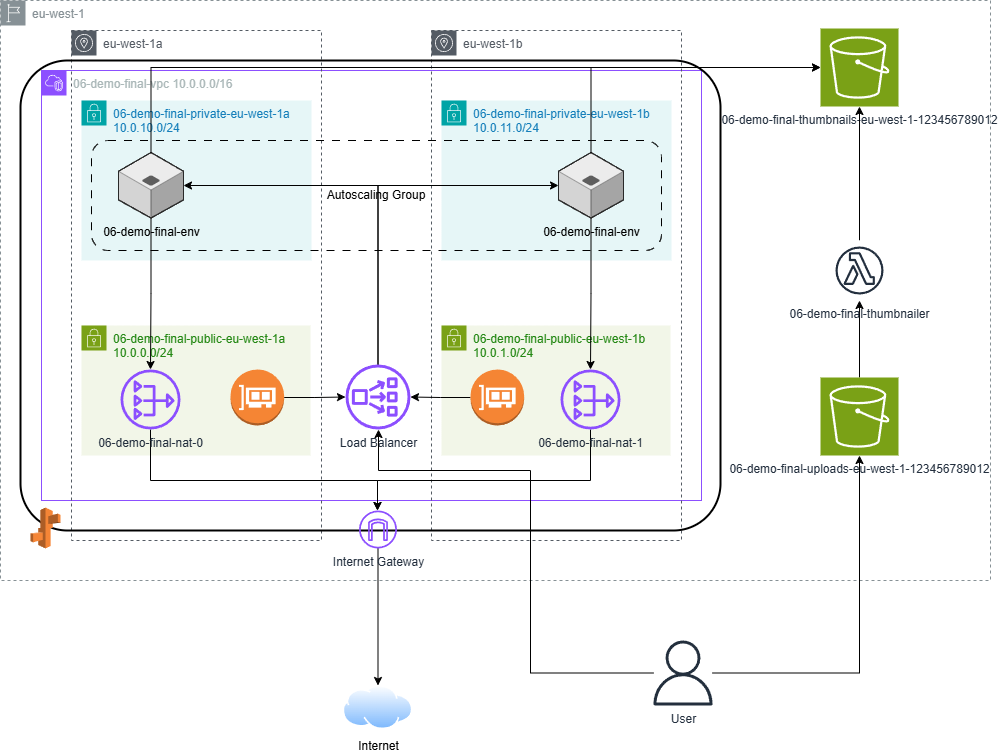

The diagram above was exported from draw.io. Its source (the exported page's mxGraphModel, read from the mxfile embedded in the PNG):
<mxGraphModel dx="2276" dy="841" grid="1" gridSize="10" guides="1" tooltips="1" connect="1" arrows="1" fold="1" page="1" pageScale="1" pageWidth="850" pageHeight="1100" math="0" shadow="0">
  <root>
    <mxCell id="0" />
    <mxCell id="1" parent="0" />
    <mxCell id="X3JbTuXewOvA6lat_xMH-1" value="eu-west-1" style="sketch=0;outlineConnect=0;gradientColor=none;html=1;whiteSpace=wrap;fontSize=12;fontStyle=0;shape=mxgraph.aws4.group;grIcon=mxgraph.aws4.group_region;strokeColor=#879196;fillColor=none;verticalAlign=top;align=left;spacingLeft=30;fontColor=#879196;dashed=1;" vertex="1" parent="1">
      <mxGeometry x="-10" y="40" width="990" height="580" as="geometry" />
    </mxCell>
    <mxCell id="X3JbTuXewOvA6lat_xMH-14" value="&lt;div&gt;06-demo-final-vpc&amp;nbsp;&lt;span style=&quot;background-color: transparent; color: light-dark(rgb(170, 183, 184), rgb(74, 85, 86));&quot;&gt;10.0.0.0/16&lt;/span&gt;&lt;/div&gt;" style="points=[[0,0],[0.25,0],[0.5,0],[0.75,0],[1,0],[1,0.25],[1,0.5],[1,0.75],[1,1],[0.75,1],[0.5,1],[0.25,1],[0,1],[0,0.75],[0,0.5],[0,0.25]];outlineConnect=0;gradientColor=none;html=1;whiteSpace=wrap;fontSize=12;fontStyle=0;container=1;pointerEvents=0;collapsible=0;recursiveResize=0;shape=mxgraph.aws4.group;grIcon=mxgraph.aws4.group_vpc2;strokeColor=#8C4FFF;fillColor=none;verticalAlign=top;align=left;spacingLeft=30;fontColor=#AAB7B8;dashed=0;" vertex="1" parent="1">
      <mxGeometry x="31" y="110" width="660" height="430" as="geometry" />
    </mxCell>
    <mxCell id="X3JbTuXewOvA6lat_xMH-15" value="eu-west-1a" style="sketch=0;outlineConnect=0;gradientColor=none;html=1;whiteSpace=wrap;fontSize=12;fontStyle=0;shape=mxgraph.aws4.group;grIcon=mxgraph.aws4.group_availability_zone;strokeColor=#545B64;fillColor=none;verticalAlign=top;align=left;spacingLeft=30;fontColor=#545B64;dashed=1;" vertex="1" parent="1">
      <mxGeometry x="61" y="70" width="250" height="510" as="geometry" />
    </mxCell>
    <mxCell id="X3JbTuXewOvA6lat_xMH-16" value="eu-west-1b" style="sketch=0;outlineConnect=0;gradientColor=none;html=1;whiteSpace=wrap;fontSize=12;fontStyle=0;shape=mxgraph.aws4.group;grIcon=mxgraph.aws4.group_availability_zone;strokeColor=#545B64;fillColor=none;verticalAlign=top;align=left;spacingLeft=30;fontColor=#545B64;dashed=1;" vertex="1" parent="1">
      <mxGeometry x="421" y="70" width="250" height="510" as="geometry" />
    </mxCell>
    <mxCell id="X3JbTuXewOvA6lat_xMH-20" value="&lt;div&gt;06-demo-final-private-eu-west-1a&lt;/div&gt;&lt;div&gt;10.0.10.0/24&lt;/div&gt;" style="points=[[0,0],[0.25,0],[0.5,0],[0.75,0],[1,0],[1,0.25],[1,0.5],[1,0.75],[1,1],[0.75,1],[0.5,1],[0.25,1],[0,1],[0,0.75],[0,0.5],[0,0.25]];outlineConnect=0;gradientColor=none;html=1;whiteSpace=wrap;fontSize=12;fontStyle=0;container=1;pointerEvents=0;collapsible=0;recursiveResize=0;shape=mxgraph.aws4.group;grIcon=mxgraph.aws4.group_security_group;grStroke=0;strokeColor=#00A4A6;fillColor=#E6F6F7;verticalAlign=top;align=left;spacingLeft=30;fontColor=#147EBA;dashed=0;" vertex="1" parent="1">
      <mxGeometry x="71" y="140" width="230" height="160" as="geometry" />
    </mxCell>
    <mxCell id="X3JbTuXewOvA6lat_xMH-21" value="&lt;div&gt;06-demo-final-private-eu-west-1b&lt;/div&gt;&lt;div&gt;10.0.11.0/24&lt;/div&gt;" style="points=[[0,0],[0.25,0],[0.5,0],[0.75,0],[1,0],[1,0.25],[1,0.5],[1,0.75],[1,1],[0.75,1],[0.5,1],[0.25,1],[0,1],[0,0.75],[0,0.5],[0,0.25]];outlineConnect=0;gradientColor=none;html=1;whiteSpace=wrap;fontSize=12;fontStyle=0;container=1;pointerEvents=0;collapsible=0;recursiveResize=0;shape=mxgraph.aws4.group;grIcon=mxgraph.aws4.group_security_group;grStroke=0;strokeColor=#00A4A6;fillColor=#E6F6F7;verticalAlign=top;align=left;spacingLeft=30;fontColor=#147EBA;dashed=0;" vertex="1" parent="1">
      <mxGeometry x="431" y="140" width="230" height="160" as="geometry" />
    </mxCell>
    <mxCell id="X3JbTuXewOvA6lat_xMH-24" value="Autoscaling Group" style="rounded=1;whiteSpace=wrap;html=1;fillColor=none;dashed=1;dashPattern=8 8;" vertex="1" parent="X3JbTuXewOvA6lat_xMH-21">
      <mxGeometry x="-350" y="40" width="570" height="110" as="geometry" />
    </mxCell>
    <mxCell id="X3JbTuXewOvA6lat_xMH-25" value="" style="rounded=1;arcSize=10;dashed=0;fillColor=none;gradientColor=none;strokeWidth=2;" vertex="1" parent="1">
      <mxGeometry x="10" y="100" width="700" height="470" as="geometry" />
    </mxCell>
    <mxCell id="X3JbTuXewOvA6lat_xMH-26" value="" style="dashed=0;html=1;shape=mxgraph.aws3.elastic_beanstalk;fillColor=#F58536;gradientColor=none;dashed=0;" vertex="1" parent="1">
      <mxGeometry x="20" y="547" width="30" height="41" as="geometry" />
    </mxCell>
    <mxCell id="X3JbTuXewOvA6lat_xMH-28" value="&lt;div&gt;06-demo-final-public-eu-west-1a&lt;/div&gt;&lt;div&gt;10.0.0.0/24&lt;/div&gt;" style="points=[[0,0],[0.25,0],[0.5,0],[0.75,0],[1,0],[1,0.25],[1,0.5],[1,0.75],[1,1],[0.75,1],[0.5,1],[0.25,1],[0,1],[0,0.75],[0,0.5],[0,0.25]];outlineConnect=0;gradientColor=none;html=1;whiteSpace=wrap;fontSize=12;fontStyle=0;container=1;pointerEvents=0;collapsible=0;recursiveResize=0;shape=mxgraph.aws4.group;grIcon=mxgraph.aws4.group_security_group;grStroke=0;strokeColor=#7AA116;fillColor=#F2F6E8;verticalAlign=top;align=left;spacingLeft=30;fontColor=#248814;dashed=0;" vertex="1" parent="1">
      <mxGeometry x="71" y="365" width="229" height="130" as="geometry" />
    </mxCell>
    <mxCell id="X3JbTuXewOvA6lat_xMH-29" value="&lt;div&gt;06-demo-final-public-eu-west-1b&lt;/div&gt;&lt;div&gt;10.0.1.0/24&lt;/div&gt;" style="points=[[0,0],[0.25,0],[0.5,0],[0.75,0],[1,0],[1,0.25],[1,0.5],[1,0.75],[1,1],[0.75,1],[0.5,1],[0.25,1],[0,1],[0,0.75],[0,0.5],[0,0.25]];outlineConnect=0;gradientColor=none;html=1;whiteSpace=wrap;fontSize=12;fontStyle=0;container=1;pointerEvents=0;collapsible=0;recursiveResize=0;shape=mxgraph.aws4.group;grIcon=mxgraph.aws4.group_security_group;grStroke=0;strokeColor=#7AA116;fillColor=#F2F6E8;verticalAlign=top;align=left;spacingLeft=30;fontColor=#248814;dashed=0;" vertex="1" parent="1">
      <mxGeometry x="431" y="365" width="229" height="130" as="geometry" />
    </mxCell>
    <mxCell id="X3JbTuXewOvA6lat_xMH-44" style="edgeStyle=orthogonalEdgeStyle;rounded=0;orthogonalLoop=1;jettySize=auto;html=1;" edge="1" parent="1" source="X3JbTuXewOvA6lat_xMH-30" target="X3JbTuXewOvA6lat_xMH-40">
      <mxGeometry relative="1" as="geometry">
        <Array as="points">
          <mxPoint x="368" y="225" />
        </Array>
      </mxGeometry>
    </mxCell>
    <mxCell id="X3JbTuXewOvA6lat_xMH-45" style="edgeStyle=orthogonalEdgeStyle;rounded=0;orthogonalLoop=1;jettySize=auto;html=1;" edge="1" parent="1" source="X3JbTuXewOvA6lat_xMH-30" target="X3JbTuXewOvA6lat_xMH-41">
      <mxGeometry relative="1" as="geometry">
        <Array as="points">
          <mxPoint x="368" y="225" />
        </Array>
      </mxGeometry>
    </mxCell>
    <mxCell id="X3JbTuXewOvA6lat_xMH-30" value="Load Balancer" style="sketch=0;outlineConnect=0;fontColor=#232F3E;gradientColor=none;fillColor=#8C4FFF;strokeColor=none;dashed=0;verticalLabelPosition=bottom;verticalAlign=top;align=center;html=1;fontSize=12;fontStyle=0;aspect=fixed;pointerEvents=1;shape=mxgraph.aws4.network_load_balancer;" vertex="1" parent="1">
      <mxGeometry x="335" y="404" width="65" height="65" as="geometry" />
    </mxCell>
    <mxCell id="X3JbTuXewOvA6lat_xMH-34" style="edgeStyle=orthogonalEdgeStyle;rounded=0;orthogonalLoop=1;jettySize=auto;html=1;" edge="1" parent="1" source="X3JbTuXewOvA6lat_xMH-31" target="X3JbTuXewOvA6lat_xMH-30">
      <mxGeometry relative="1" as="geometry" />
    </mxCell>
    <mxCell id="X3JbTuXewOvA6lat_xMH-31" value="" style="outlineConnect=0;dashed=0;verticalLabelPosition=bottom;verticalAlign=top;align=center;html=1;shape=mxgraph.aws3.elastic_network_interface;fillColor=#F58534;gradientColor=none;aspect=fixed;" vertex="1" parent="1">
      <mxGeometry x="460" y="409" width="53.67" height="56" as="geometry" />
    </mxCell>
    <mxCell id="X3JbTuXewOvA6lat_xMH-33" style="edgeStyle=orthogonalEdgeStyle;rounded=0;orthogonalLoop=1;jettySize=auto;html=1;" edge="1" parent="1" source="X3JbTuXewOvA6lat_xMH-32" target="X3JbTuXewOvA6lat_xMH-30">
      <mxGeometry relative="1" as="geometry" />
    </mxCell>
    <mxCell id="X3JbTuXewOvA6lat_xMH-32" value="" style="outlineConnect=0;dashed=0;verticalLabelPosition=bottom;verticalAlign=top;align=center;html=1;shape=mxgraph.aws3.elastic_network_interface;fillColor=#F58534;gradientColor=none;aspect=fixed;" vertex="1" parent="1">
      <mxGeometry x="220" y="409" width="53.67" height="56" as="geometry" />
    </mxCell>
    <mxCell id="X3JbTuXewOvA6lat_xMH-38" style="edgeStyle=orthogonalEdgeStyle;rounded=0;orthogonalLoop=1;jettySize=auto;html=1;" edge="1" parent="1" source="X3JbTuXewOvA6lat_xMH-35" target="X3JbTuXewOvA6lat_xMH-17">
      <mxGeometry relative="1" as="geometry">
        <Array as="points">
          <mxPoint x="140" y="520" />
          <mxPoint x="367" y="520" />
        </Array>
      </mxGeometry>
    </mxCell>
    <mxCell id="X3JbTuXewOvA6lat_xMH-35" value="&lt;div&gt;06-demo-final-nat-0&lt;/div&gt;" style="sketch=0;outlineConnect=0;fontColor=#232F3E;gradientColor=none;fillColor=#8C4FFF;strokeColor=none;dashed=0;verticalLabelPosition=bottom;verticalAlign=top;align=center;html=1;fontSize=12;fontStyle=0;aspect=fixed;pointerEvents=1;shape=mxgraph.aws4.nat_gateway;" vertex="1" parent="1">
      <mxGeometry x="110" y="409" width="60" height="60" as="geometry" />
    </mxCell>
    <mxCell id="X3JbTuXewOvA6lat_xMH-39" style="edgeStyle=orthogonalEdgeStyle;rounded=0;orthogonalLoop=1;jettySize=auto;html=1;" edge="1" parent="1" source="X3JbTuXewOvA6lat_xMH-36" target="X3JbTuXewOvA6lat_xMH-17">
      <mxGeometry relative="1" as="geometry">
        <Array as="points">
          <mxPoint x="580" y="520" />
          <mxPoint x="367" y="520" />
        </Array>
      </mxGeometry>
    </mxCell>
    <mxCell id="X3JbTuXewOvA6lat_xMH-36" value="&lt;div&gt;06-demo-final-nat-1&lt;/div&gt;" style="sketch=0;outlineConnect=0;fontColor=#232F3E;gradientColor=none;fillColor=#8C4FFF;strokeColor=none;dashed=0;verticalLabelPosition=bottom;verticalAlign=top;align=center;html=1;fontSize=12;fontStyle=0;aspect=fixed;pointerEvents=1;shape=mxgraph.aws4.nat_gateway;" vertex="1" parent="1">
      <mxGeometry x="550" y="409" width="60" height="60" as="geometry" />
    </mxCell>
    <mxCell id="X3JbTuXewOvA6lat_xMH-42" style="edgeStyle=orthogonalEdgeStyle;rounded=0;orthogonalLoop=1;jettySize=auto;html=1;" edge="1" parent="1" source="X3JbTuXewOvA6lat_xMH-40" target="X3JbTuXewOvA6lat_xMH-35">
      <mxGeometry relative="1" as="geometry" />
    </mxCell>
    <mxCell id="X3JbTuXewOvA6lat_xMH-40" value="06-demo-final-env" style="verticalLabelPosition=bottom;html=1;verticalAlign=top;strokeWidth=1;align=center;outlineConnect=0;dashed=0;outlineConnect=0;shape=mxgraph.aws3d.application_server;fillColor=#ECECEC;strokeColor=#5E5E5E;aspect=fixed;" vertex="1" parent="1">
      <mxGeometry x="108" y="192" width="65" height="65.53" as="geometry" />
    </mxCell>
    <mxCell id="X3JbTuXewOvA6lat_xMH-43" style="edgeStyle=orthogonalEdgeStyle;rounded=0;orthogonalLoop=1;jettySize=auto;html=1;" edge="1" parent="1" source="X3JbTuXewOvA6lat_xMH-41" target="X3JbTuXewOvA6lat_xMH-36">
      <mxGeometry relative="1" as="geometry" />
    </mxCell>
    <mxCell id="X3JbTuXewOvA6lat_xMH-41" value="06-demo-final-env" style="verticalLabelPosition=bottom;html=1;verticalAlign=top;strokeWidth=1;align=center;outlineConnect=0;dashed=0;outlineConnect=0;shape=mxgraph.aws3d.application_server;fillColor=#ECECEC;strokeColor=#5E5E5E;aspect=fixed;" vertex="1" parent="1">
      <mxGeometry x="548" y="192" width="65" height="65.53" as="geometry" />
    </mxCell>
    <mxCell id="X3JbTuXewOvA6lat_xMH-59" style="edgeStyle=orthogonalEdgeStyle;rounded=0;orthogonalLoop=1;jettySize=auto;html=1;" edge="1" parent="1" source="X3JbTuXewOvA6lat_xMH-17" target="X3JbTuXewOvA6lat_xMH-58">
      <mxGeometry relative="1" as="geometry" />
    </mxCell>
    <mxCell id="X3JbTuXewOvA6lat_xMH-17" value="Internet Gateway" style="sketch=0;outlineConnect=0;fontColor=#232F3E;gradientColor=none;fillColor=#8C4FFF;strokeColor=none;dashed=0;verticalLabelPosition=bottom;verticalAlign=top;align=center;html=1;fontSize=12;fontStyle=0;aspect=fixed;pointerEvents=1;shape=mxgraph.aws4.internet_gateway;" vertex="1" parent="1">
      <mxGeometry x="348.5" y="550" width="38" height="38" as="geometry" />
    </mxCell>
    <mxCell id="X3JbTuXewOvA6lat_xMH-49" value="06-demo-final-thumbnails-eu-west-1-123456789012" style="sketch=0;points=[[0,0,0],[0.25,0,0],[0.5,0,0],[0.75,0,0],[1,0,0],[0,1,0],[0.25,1,0],[0.5,1,0],[0.75,1,0],[1,1,0],[0,0.25,0],[0,0.5,0],[0,0.75,0],[1,0.25,0],[1,0.5,0],[1,0.75,0]];outlineConnect=0;fontColor=#232F3E;fillColor=#7AA116;strokeColor=#ffffff;dashed=0;verticalLabelPosition=bottom;verticalAlign=top;align=center;html=1;fontSize=12;fontStyle=0;aspect=fixed;shape=mxgraph.aws4.resourceIcon;resIcon=mxgraph.aws4.s3;" vertex="1" parent="1">
      <mxGeometry x="810" y="68" width="78" height="78" as="geometry" />
    </mxCell>
    <mxCell id="X3JbTuXewOvA6lat_xMH-52" style="edgeStyle=orthogonalEdgeStyle;rounded=0;orthogonalLoop=1;jettySize=auto;html=1;" edge="1" parent="1" source="X3JbTuXewOvA6lat_xMH-50" target="X3JbTuXewOvA6lat_xMH-51">
      <mxGeometry relative="1" as="geometry" />
    </mxCell>
    <mxCell id="X3JbTuXewOvA6lat_xMH-50" value="06-demo-final-uploads-eu-west-1-123456789012" style="sketch=0;points=[[0,0,0],[0.25,0,0],[0.5,0,0],[0.75,0,0],[1,0,0],[0,1,0],[0.25,1,0],[0.5,1,0],[0.75,1,0],[1,1,0],[0,0.25,0],[0,0.5,0],[0,0.75,0],[1,0.25,0],[1,0.5,0],[1,0.75,0]];outlineConnect=0;fontColor=#232F3E;fillColor=#7AA116;strokeColor=#ffffff;dashed=0;verticalLabelPosition=bottom;verticalAlign=top;align=center;html=1;fontSize=12;fontStyle=0;aspect=fixed;shape=mxgraph.aws4.resourceIcon;resIcon=mxgraph.aws4.s3;" vertex="1" parent="1">
      <mxGeometry x="810" y="417" width="78" height="78" as="geometry" />
    </mxCell>
    <mxCell id="X3JbTuXewOvA6lat_xMH-53" style="edgeStyle=orthogonalEdgeStyle;rounded=0;orthogonalLoop=1;jettySize=auto;html=1;" edge="1" parent="1" source="X3JbTuXewOvA6lat_xMH-51" target="X3JbTuXewOvA6lat_xMH-49">
      <mxGeometry relative="1" as="geometry" />
    </mxCell>
    <mxCell id="X3JbTuXewOvA6lat_xMH-51" value="06-demo-final-thumbnailer" style="sketch=0;outlineConnect=0;fontColor=#232F3E;gradientColor=none;strokeColor=#232F3E;fillColor=#ffffff;dashed=0;verticalLabelPosition=bottom;verticalAlign=top;align=center;html=1;fontSize=12;fontStyle=0;aspect=fixed;shape=mxgraph.aws4.resourceIcon;resIcon=mxgraph.aws4.lambda_function;" vertex="1" parent="1">
      <mxGeometry x="819" y="280" width="60" height="60" as="geometry" />
    </mxCell>
    <mxCell id="X3JbTuXewOvA6lat_xMH-54" style="edgeStyle=orthogonalEdgeStyle;rounded=0;orthogonalLoop=1;jettySize=auto;html=1;entryX=0;entryY=0.5;entryDx=0;entryDy=0;entryPerimeter=0;" edge="1" parent="1" source="X3JbTuXewOvA6lat_xMH-41" target="X3JbTuXewOvA6lat_xMH-49">
      <mxGeometry relative="1" as="geometry">
        <Array as="points">
          <mxPoint x="581" y="107" />
        </Array>
      </mxGeometry>
    </mxCell>
    <mxCell id="X3JbTuXewOvA6lat_xMH-55" style="edgeStyle=orthogonalEdgeStyle;rounded=0;orthogonalLoop=1;jettySize=auto;html=1;entryX=0;entryY=0.5;entryDx=0;entryDy=0;entryPerimeter=0;" edge="1" parent="1" source="X3JbTuXewOvA6lat_xMH-40" target="X3JbTuXewOvA6lat_xMH-49">
      <mxGeometry relative="1" as="geometry">
        <Array as="points">
          <mxPoint x="141" y="107" />
        </Array>
      </mxGeometry>
    </mxCell>
    <mxCell id="X3JbTuXewOvA6lat_xMH-60" style="edgeStyle=orthogonalEdgeStyle;rounded=0;orthogonalLoop=1;jettySize=auto;html=1;" edge="1" parent="1" source="X3JbTuXewOvA6lat_xMH-57" target="X3JbTuXewOvA6lat_xMH-50">
      <mxGeometry relative="1" as="geometry" />
    </mxCell>
    <mxCell id="X3JbTuXewOvA6lat_xMH-61" style="edgeStyle=orthogonalEdgeStyle;rounded=0;orthogonalLoop=1;jettySize=auto;html=1;" edge="1" parent="1" source="X3JbTuXewOvA6lat_xMH-57" target="X3JbTuXewOvA6lat_xMH-30">
      <mxGeometry relative="1" as="geometry">
        <Array as="points">
          <mxPoint x="520" y="713" />
          <mxPoint x="520" y="510" />
          <mxPoint x="368" y="510" />
        </Array>
      </mxGeometry>
    </mxCell>
    <mxCell id="X3JbTuXewOvA6lat_xMH-57" value="User" style="sketch=0;outlineConnect=0;fontColor=#232F3E;gradientColor=none;fillColor=#232F3D;strokeColor=none;dashed=0;verticalLabelPosition=bottom;verticalAlign=top;align=center;html=1;fontSize=12;fontStyle=0;aspect=fixed;pointerEvents=1;shape=mxgraph.aws4.user;" vertex="1" parent="1">
      <mxGeometry x="640" y="680" width="65" height="65" as="geometry" />
    </mxCell>
    <mxCell id="X3JbTuXewOvA6lat_xMH-58" value="Internet" style="image;aspect=fixed;perimeter=ellipsePerimeter;html=1;align=center;shadow=0;dashed=0;spacingTop=3;image=img/lib/active_directory/internet_cloud.svg;" vertex="1" parent="1">
      <mxGeometry x="332.5" y="725" width="70" height="44.1" as="geometry" />
    </mxCell>
  </root>
</mxGraphModel>